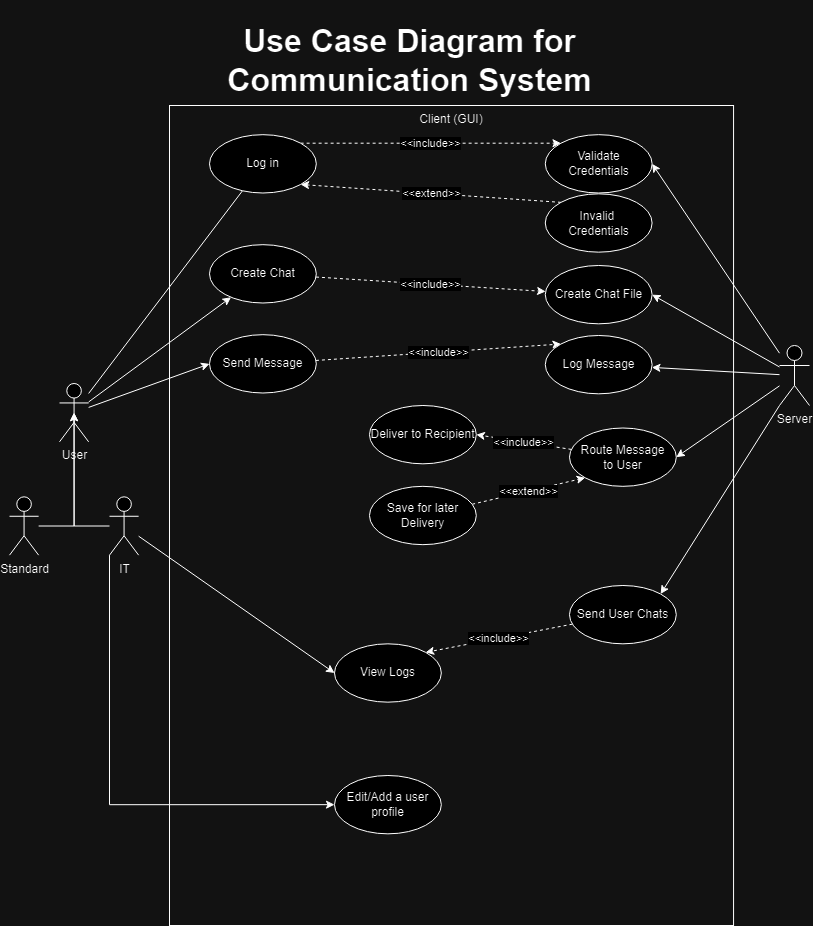

The diagram above was exported from draw.io. Its source (the exported page's mxGraphModel, read from the mxfile embedded in the PNG):
<mxGraphModel dx="1420" dy="1832" grid="1" gridSize="10" guides="1" tooltips="1" connect="1" arrows="1" fold="1" page="1" pageScale="1" pageWidth="850" pageHeight="1100" math="0" shadow="0">
  <root>
    <mxCell id="0" />
    <mxCell id="1" parent="0" />
    <mxCell id="U_AahVDk5lRVHK_Kyh8A-2" value="&lt;h1&gt;Use Case Diagram for Communication System&lt;/h1&gt;" style="text;html=1;align=center;verticalAlign=middle;whiteSpace=wrap;rounded=0;;fontSize=16;" parent="1" vertex="1">
      <mxGeometry x="241" y="40" width="369" height="30" as="geometry" />
    </mxCell>
    <mxCell id="1xgbyNjwv1iBu1BN59j5-1" value="Client (GUI)" style="html=1;whiteSpace=wrap;fillColor=none;align=center;verticalAlign=top;" parent="1" vertex="1">
      <mxGeometry x="185" y="100" width="564.06" height="820" as="geometry" />
    </mxCell>
    <mxCell id="TpxksjvOG2wyh1dBPT3b-6" style="rounded=0;orthogonalLoop=1;jettySize=auto;html=1;" parent="1" source="1xgbyNjwv1iBu1BN59j5-3" target="BdOQVp4W9KO9FQkYNA_N-10" edge="1">
      <mxGeometry relative="1" as="geometry" />
    </mxCell>
    <mxCell id="TpxksjvOG2wyh1dBPT3b-7" style="rounded=0;orthogonalLoop=1;jettySize=auto;html=1;entryX=0;entryY=0.5;entryDx=0;entryDy=0;" parent="1" source="1xgbyNjwv1iBu1BN59j5-3" target="BdOQVp4W9KO9FQkYNA_N-11" edge="1">
      <mxGeometry relative="1" as="geometry" />
    </mxCell>
    <mxCell id="1xgbyNjwv1iBu1BN59j5-3" value="User" style="shape=umlActor;verticalLabelPosition=bottom;verticalAlign=top;html=1;" parent="1" vertex="1">
      <mxGeometry x="75.00043478260869" y="377.99555555555554" width="29.130434782608695" height="58.333333333333336" as="geometry" />
    </mxCell>
    <mxCell id="BdOQVp4W9KO9FQkYNA_N-4" value="&amp;lt;&amp;lt;include&amp;gt;&amp;gt;" style="edgeStyle=orthogonalEdgeStyle;rounded=0;orthogonalLoop=1;jettySize=auto;html=1;exitX=1;exitY=0;exitDx=0;exitDy=0;entryX=0;entryY=0;entryDx=0;entryDy=0;dashed=1;" parent="1" source="1xgbyNjwv1iBu1BN59j5-5" target="1xgbyNjwv1iBu1BN59j5-6" edge="1">
      <mxGeometry relative="1" as="geometry" />
    </mxCell>
    <mxCell id="1xgbyNjwv1iBu1BN59j5-5" value="Log in" style="ellipse;whiteSpace=wrap;html=1;" parent="1" vertex="1">
      <mxGeometry x="225.00289855072464" y="129.17111111111112" width="106.81159420289855" height="58.333333333333336" as="geometry" />
    </mxCell>
    <mxCell id="1xgbyNjwv1iBu1BN59j5-18" style="rounded=0;orthogonalLoop=1;jettySize=auto;html=1;endArrow=none;endFill=0;" parent="1" source="1xgbyNjwv1iBu1BN59j5-3" target="1xgbyNjwv1iBu1BN59j5-5" edge="1">
      <mxGeometry relative="1" as="geometry" />
    </mxCell>
    <mxCell id="1xgbyNjwv1iBu1BN59j5-6" value="Validate Credentials" style="ellipse;whiteSpace=wrap;html=1;" parent="1" vertex="1">
      <mxGeometry x="560.7971014492754" y="129.16666666666666" width="106.81159420289855" height="58.333333333333336" as="geometry" />
    </mxCell>
    <mxCell id="1xgbyNjwv1iBu1BN59j5-56" value="" style="rounded=0;orthogonalLoop=1;jettySize=auto;html=1;dashed=1;" parent="1" edge="1">
      <mxGeometry relative="1" as="geometry">
        <mxPoint x="374.117891169612" y="628.388504440949" as="sourcePoint" />
      </mxGeometry>
    </mxCell>
    <mxCell id="1xgbyNjwv1iBu1BN59j5-58" value="&amp;lt;&amp;lt;include&amp;gt;&amp;gt;" style="edgeLabel;html=1;align=center;verticalAlign=middle;resizable=0;points=[];" parent="1xgbyNjwv1iBu1BN59j5-56" connectable="0" vertex="1">
      <mxGeometry x="0.1427" y="1" relative="1" as="geometry">
        <mxPoint as="offset" />
      </mxGeometry>
    </mxCell>
    <mxCell id="1xgbyNjwv1iBu1BN59j5-61" value="&amp;lt;&amp;lt;extend&amp;gt;&amp;gt;" style="rounded=0;orthogonalLoop=1;jettySize=auto;html=1;entryX=1;entryY=1;entryDx=0;entryDy=0;dashed=1;" parent="1" edge="1">
      <mxGeometry relative="1" as="geometry">
        <mxPoint x="359.7142927357727" y="655.3657195600076" as="targetPoint" />
      </mxGeometry>
    </mxCell>
    <mxCell id="1xgbyNjwv1iBu1BN59j5-44" style="rounded=0;orthogonalLoop=1;jettySize=auto;html=1;dashed=1;" parent="1" edge="1">
      <mxGeometry relative="1" as="geometry">
        <mxPoint x="368.8725275536285" y="718.2063186233981" as="sourcePoint" />
      </mxGeometry>
    </mxCell>
    <mxCell id="1xgbyNjwv1iBu1BN59j5-47" value="&amp;lt;&amp;lt;include&amp;gt;&amp;gt;" style="edgeLabel;html=1;align=center;verticalAlign=middle;resizable=0;points=[];" parent="1xgbyNjwv1iBu1BN59j5-44" connectable="0" vertex="1">
      <mxGeometry x="-0.1052" y="-2" relative="1" as="geometry">
        <mxPoint as="offset" />
      </mxGeometry>
    </mxCell>
    <mxCell id="1xgbyNjwv1iBu1BN59j5-45" style="rounded=0;orthogonalLoop=1;jettySize=auto;html=1;entryX=0.909;entryY=0.833;entryDx=0;entryDy=0;entryPerimeter=0;dashed=1;" parent="1" edge="1">
      <mxGeometry relative="1" as="geometry">
        <mxPoint x="361.0744546147978" y="739.4066239316239" as="targetPoint" />
      </mxGeometry>
    </mxCell>
    <mxCell id="1xgbyNjwv1iBu1BN59j5-48" value="&amp;lt;&amp;lt;extend&amp;gt;&amp;gt;" style="edgeLabel;html=1;align=center;verticalAlign=middle;resizable=0;points=[];" parent="1xgbyNjwv1iBu1BN59j5-45" connectable="0" vertex="1">
      <mxGeometry x="-0.0771" y="2" relative="1" as="geometry">
        <mxPoint as="offset" />
      </mxGeometry>
    </mxCell>
    <mxCell id="TpxksjvOG2wyh1dBPT3b-9" style="rounded=0;orthogonalLoop=1;jettySize=auto;html=1;entryX=1;entryY=0.5;entryDx=0;entryDy=0;" parent="1" source="BdOQVp4W9KO9FQkYNA_N-2" target="1xgbyNjwv1iBu1BN59j5-6" edge="1">
      <mxGeometry relative="1" as="geometry" />
    </mxCell>
    <mxCell id="TpxksjvOG2wyh1dBPT3b-11" style="rounded=0;orthogonalLoop=1;jettySize=auto;html=1;entryX=1;entryY=0.5;entryDx=0;entryDy=0;" parent="1" source="BdOQVp4W9KO9FQkYNA_N-2" target="TpxksjvOG2wyh1dBPT3b-10" edge="1">
      <mxGeometry relative="1" as="geometry" />
    </mxCell>
    <mxCell id="TpxksjvOG2wyh1dBPT3b-15" style="rounded=0;orthogonalLoop=1;jettySize=auto;html=1;entryX=1;entryY=0.5;entryDx=0;entryDy=0;" parent="1" source="BdOQVp4W9KO9FQkYNA_N-2" target="TpxksjvOG2wyh1dBPT3b-14" edge="1">
      <mxGeometry relative="1" as="geometry" />
    </mxCell>
    <mxCell id="TpxksjvOG2wyh1dBPT3b-22" style="rounded=0;orthogonalLoop=1;jettySize=auto;html=1;" parent="1" source="BdOQVp4W9KO9FQkYNA_N-2" target="TpxksjvOG2wyh1dBPT3b-13" edge="1">
      <mxGeometry relative="1" as="geometry" />
    </mxCell>
    <mxCell id="5RyfXr7gGhym6TWo0ZBh-3" style="rounded=0;orthogonalLoop=1;jettySize=auto;html=1;exitX=0;exitY=1;exitDx=0;exitDy=0;exitPerimeter=0;entryX=1;entryY=0;entryDx=0;entryDy=0;" edge="1" parent="1" source="BdOQVp4W9KO9FQkYNA_N-2" target="5RyfXr7gGhym6TWo0ZBh-1">
      <mxGeometry relative="1" as="geometry" />
    </mxCell>
    <mxCell id="BdOQVp4W9KO9FQkYNA_N-2" value="Server" style="shape=umlActor;verticalLabelPosition=bottom;verticalAlign=top;html=1;outlineConnect=0;" parent="1" vertex="1">
      <mxGeometry x="795" y="340" width="30" height="60" as="geometry" />
    </mxCell>
    <mxCell id="BdOQVp4W9KO9FQkYNA_N-7" value="&amp;lt;&amp;lt;extend&amp;gt;&amp;gt;" style="rounded=0;orthogonalLoop=1;jettySize=auto;html=1;exitX=0;exitY=0;exitDx=0;exitDy=0;entryX=1;entryY=1;entryDx=0;entryDy=0;dashed=1;" parent="1" source="BdOQVp4W9KO9FQkYNA_N-6" target="1xgbyNjwv1iBu1BN59j5-5" edge="1">
      <mxGeometry relative="1" as="geometry" />
    </mxCell>
    <mxCell id="BdOQVp4W9KO9FQkYNA_N-6" value="Invalid&amp;nbsp;&lt;br&gt;Credentials" style="ellipse;whiteSpace=wrap;html=1;" parent="1" vertex="1">
      <mxGeometry x="560.7971014492754" y="188.33666666666664" width="106.81159420289855" height="58.333333333333336" as="geometry" />
    </mxCell>
    <mxCell id="TpxksjvOG2wyh1dBPT3b-12" value="&amp;lt;&amp;lt;include&amp;gt;&amp;gt;" style="rounded=0;orthogonalLoop=1;jettySize=auto;html=1;dashed=1;" parent="1" source="BdOQVp4W9KO9FQkYNA_N-10" target="TpxksjvOG2wyh1dBPT3b-10" edge="1">
      <mxGeometry relative="1" as="geometry" />
    </mxCell>
    <mxCell id="BdOQVp4W9KO9FQkYNA_N-10" value="Create Chat" style="ellipse;whiteSpace=wrap;html=1;" parent="1" vertex="1">
      <mxGeometry x="225.00289855072464" y="239.17111111111112" width="106.81159420289855" height="58.333333333333336" as="geometry" />
    </mxCell>
    <mxCell id="TpxksjvOG2wyh1dBPT3b-17" value="&amp;lt;&amp;lt;include&amp;gt;&amp;gt;" style="rounded=0;orthogonalLoop=1;jettySize=auto;html=1;entryX=0;entryY=0;entryDx=0;entryDy=0;dashed=1;" parent="1" source="BdOQVp4W9KO9FQkYNA_N-11" target="TpxksjvOG2wyh1dBPT3b-13" edge="1">
      <mxGeometry relative="1" as="geometry" />
    </mxCell>
    <mxCell id="BdOQVp4W9KO9FQkYNA_N-11" value="Send Message" style="ellipse;whiteSpace=wrap;html=1;" parent="1" vertex="1">
      <mxGeometry x="225.00289855072464" y="329.17111111111114" width="106.81159420289855" height="58.333333333333336" as="geometry" />
    </mxCell>
    <mxCell id="BdOQVp4W9KO9FQkYNA_N-13" value="View Logs" style="ellipse;whiteSpace=wrap;html=1;" parent="1" vertex="1">
      <mxGeometry x="350.00289855072464" y="638.3311111111112" width="106.81159420289855" height="58.333333333333336" as="geometry" />
    </mxCell>
    <mxCell id="TpxksjvOG2wyh1dBPT3b-23" style="rounded=0;orthogonalLoop=1;jettySize=auto;html=1;entryX=0;entryY=0.5;entryDx=0;entryDy=0;" parent="1" source="TpxksjvOG2wyh1dBPT3b-1" target="BdOQVp4W9KO9FQkYNA_N-13" edge="1">
      <mxGeometry relative="1" as="geometry" />
    </mxCell>
    <mxCell id="TpxksjvOG2wyh1dBPT3b-27" style="edgeStyle=orthogonalEdgeStyle;rounded=0;orthogonalLoop=1;jettySize=auto;html=1;entryX=0;entryY=0.5;entryDx=0;entryDy=0;exitX=0;exitY=1;exitDx=0;exitDy=0;exitPerimeter=0;" parent="1" source="TpxksjvOG2wyh1dBPT3b-1" target="TpxksjvOG2wyh1dBPT3b-26" edge="1">
      <mxGeometry relative="1" as="geometry">
        <Array as="points">
          <mxPoint x="125" y="799" />
        </Array>
      </mxGeometry>
    </mxCell>
    <mxCell id="TpxksjvOG2wyh1dBPT3b-1" value="IT" style="shape=umlActor;verticalLabelPosition=bottom;verticalAlign=top;html=1;" parent="1" vertex="1">
      <mxGeometry x="125.00043478260869" y="491.3355555555555" width="29.130434782608695" height="58.333333333333336" as="geometry" />
    </mxCell>
    <mxCell id="TpxksjvOG2wyh1dBPT3b-2" value="Standard" style="shape=umlActor;verticalLabelPosition=bottom;verticalAlign=top;html=1;" parent="1" vertex="1">
      <mxGeometry x="25.000434782608693" y="491.3355555555555" width="29.130434782608695" height="58.333333333333336" as="geometry" />
    </mxCell>
    <mxCell id="TpxksjvOG2wyh1dBPT3b-4" style="edgeStyle=orthogonalEdgeStyle;rounded=0;orthogonalLoop=1;jettySize=auto;html=1;entryX=0.5;entryY=0.5;entryDx=0;entryDy=0;entryPerimeter=0;" parent="1" source="TpxksjvOG2wyh1dBPT3b-2" target="1xgbyNjwv1iBu1BN59j5-3" edge="1">
      <mxGeometry relative="1" as="geometry" />
    </mxCell>
    <mxCell id="TpxksjvOG2wyh1dBPT3b-5" style="edgeStyle=orthogonalEdgeStyle;rounded=0;orthogonalLoop=1;jettySize=auto;html=1;entryX=0.5;entryY=0.5;entryDx=0;entryDy=0;entryPerimeter=0;" parent="1" source="TpxksjvOG2wyh1dBPT3b-1" target="1xgbyNjwv1iBu1BN59j5-3" edge="1">
      <mxGeometry relative="1" as="geometry" />
    </mxCell>
    <mxCell id="TpxksjvOG2wyh1dBPT3b-10" value="Create Chat File" style="ellipse;whiteSpace=wrap;html=1;" parent="1" vertex="1">
      <mxGeometry x="560.7971014492754" y="259.99666666666667" width="106.81159420289855" height="58.333333333333336" as="geometry" />
    </mxCell>
    <mxCell id="TpxksjvOG2wyh1dBPT3b-13" value="Log Message" style="ellipse;whiteSpace=wrap;html=1;" parent="1" vertex="1">
      <mxGeometry x="560.7971014492754" y="329.99666666666667" width="106.81159420289855" height="58.333333333333336" as="geometry" />
    </mxCell>
    <mxCell id="TpxksjvOG2wyh1dBPT3b-21" value="&amp;lt;&amp;lt;include&amp;gt;&amp;gt;" style="rounded=0;orthogonalLoop=1;jettySize=auto;html=1;entryX=1;entryY=0.5;entryDx=0;entryDy=0;dashed=1;" parent="1" source="TpxksjvOG2wyh1dBPT3b-14" target="TpxksjvOG2wyh1dBPT3b-19" edge="1">
      <mxGeometry relative="1" as="geometry" />
    </mxCell>
    <mxCell id="TpxksjvOG2wyh1dBPT3b-14" value="Route Message &lt;br&gt;to User" style="ellipse;whiteSpace=wrap;html=1;" parent="1" vertex="1">
      <mxGeometry x="584.9971014492754" y="422.50666666666666" width="106.81159420289855" height="58.333333333333336" as="geometry" />
    </mxCell>
    <mxCell id="TpxksjvOG2wyh1dBPT3b-18" value="&amp;lt;&amp;lt;extend&amp;gt;&amp;gt;" style="rounded=0;orthogonalLoop=1;jettySize=auto;html=1;entryX=0;entryY=1;entryDx=0;entryDy=0;dashed=1;" parent="1" source="TpxksjvOG2wyh1dBPT3b-16" target="TpxksjvOG2wyh1dBPT3b-14" edge="1">
      <mxGeometry relative="1" as="geometry" />
    </mxCell>
    <mxCell id="TpxksjvOG2wyh1dBPT3b-16" value="Save for later Delivery" style="ellipse;whiteSpace=wrap;html=1;" parent="1" vertex="1">
      <mxGeometry x="384.99710144927536" y="480.83666666666664" width="106.81159420289855" height="58.333333333333336" as="geometry" />
    </mxCell>
    <mxCell id="TpxksjvOG2wyh1dBPT3b-19" value="Deliver to Recipient" style="ellipse;whiteSpace=wrap;html=1;" parent="1" vertex="1">
      <mxGeometry x="384.99710144927536" y="399.9966666666666" width="106.81159420289855" height="58.333333333333336" as="geometry" />
    </mxCell>
    <mxCell id="TpxksjvOG2wyh1dBPT3b-26" value="Edit/Add a user&lt;br&gt;profile" style="ellipse;whiteSpace=wrap;html=1;" parent="1" vertex="1">
      <mxGeometry x="350.00289855072464" y="770.0011111111112" width="106.81159420289855" height="58.333333333333336" as="geometry" />
    </mxCell>
    <mxCell id="5RyfXr7gGhym6TWo0ZBh-4" value="&amp;lt;&amp;lt;include&amp;gt;&amp;gt;" style="rounded=0;orthogonalLoop=1;jettySize=auto;html=1;entryX=1;entryY=0;entryDx=0;entryDy=0;dashed=1;" edge="1" parent="1" source="5RyfXr7gGhym6TWo0ZBh-1" target="BdOQVp4W9KO9FQkYNA_N-13">
      <mxGeometry relative="1" as="geometry" />
    </mxCell>
    <mxCell id="5RyfXr7gGhym6TWo0ZBh-1" value="Send User Chats" style="ellipse;whiteSpace=wrap;html=1;" vertex="1" parent="1">
      <mxGeometry x="584.9971014492754" y="579.9966666666667" width="106.81159420289855" height="58.333333333333336" as="geometry" />
    </mxCell>
  </root>
</mxGraphModel>